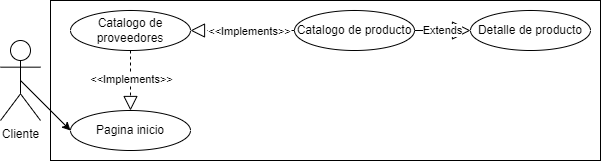

The diagram above was exported from draw.io. Its source (the exported page's mxGraphModel, read from the mxfile embedded in the PNG):
<mxGraphModel dx="841" dy="488" grid="1" gridSize="10" guides="1" tooltips="1" connect="1" arrows="1" fold="1" page="1" pageScale="1" pageWidth="827" pageHeight="1169" math="0" shadow="0">
  <root>
    <mxCell id="0" />
    <mxCell id="1" parent="0" />
    <mxCell id="p7-zzCgKhzncJfI4EdkK-1" value="" style="rounded=0;whiteSpace=wrap;html=1;" vertex="1" parent="1">
      <mxGeometry x="60" y="40" width="550" height="160" as="geometry" />
    </mxCell>
    <mxCell id="p7-zzCgKhzncJfI4EdkK-2" value="Catalogo de proveedores" style="ellipse;whiteSpace=wrap;html=1;" vertex="1" parent="1">
      <mxGeometry x="80" y="50" width="120" height="40" as="geometry" />
    </mxCell>
    <mxCell id="p7-zzCgKhzncJfI4EdkK-3" value="Pagina inicio" style="ellipse;whiteSpace=wrap;html=1;" vertex="1" parent="1">
      <mxGeometry x="80" y="150" width="120" height="40" as="geometry" />
    </mxCell>
    <mxCell id="p7-zzCgKhzncJfI4EdkK-4" value="Catalogo de producto" style="ellipse;whiteSpace=wrap;html=1;" vertex="1" parent="1">
      <mxGeometry x="304" y="50" width="120" height="40" as="geometry" />
    </mxCell>
    <mxCell id="p7-zzCgKhzncJfI4EdkK-7" value="" style="endArrow=block;dashed=1;endFill=0;endSize=12;html=1;rounded=0;entryX=1;entryY=0.5;entryDx=0;entryDy=0;exitX=0;exitY=0.5;exitDx=0;exitDy=0;" edge="1" parent="1" source="p7-zzCgKhzncJfI4EdkK-4" target="p7-zzCgKhzncJfI4EdkK-2">
      <mxGeometry width="160" relative="1" as="geometry">
        <mxPoint x="425" y="164" as="sourcePoint" />
        <mxPoint x="275" y="165" as="targetPoint" />
        <Array as="points" />
      </mxGeometry>
    </mxCell>
    <mxCell id="p7-zzCgKhzncJfI4EdkK-8" value="&amp;lt;&amp;lt;Implements&amp;gt;&amp;gt;" style="edgeLabel;html=1;align=center;verticalAlign=middle;resizable=0;points=[];" connectable="0" vertex="1" parent="p7-zzCgKhzncJfI4EdkK-7">
      <mxGeometry x="0.0545" y="1" relative="1" as="geometry">
        <mxPoint x="10" as="offset" />
      </mxGeometry>
    </mxCell>
    <mxCell id="p7-zzCgKhzncJfI4EdkK-13" value="" style="endArrow=block;dashed=1;endFill=0;endSize=12;html=1;rounded=0;entryX=0.5;entryY=0;entryDx=0;entryDy=0;exitX=0.5;exitY=1;exitDx=0;exitDy=0;" edge="1" parent="1" source="p7-zzCgKhzncJfI4EdkK-2" target="p7-zzCgKhzncJfI4EdkK-3">
      <mxGeometry width="160" relative="1" as="geometry">
        <mxPoint x="360" y="-20" as="sourcePoint" />
        <mxPoint x="210" y="-19" as="targetPoint" />
        <Array as="points" />
      </mxGeometry>
    </mxCell>
    <mxCell id="p7-zzCgKhzncJfI4EdkK-14" value="&amp;lt;&amp;lt;Implements&amp;gt;&amp;gt;" style="edgeLabel;html=1;align=center;verticalAlign=middle;resizable=0;points=[];" connectable="0" vertex="1" parent="p7-zzCgKhzncJfI4EdkK-13">
      <mxGeometry x="0.0545" y="1" relative="1" as="geometry">
        <mxPoint y="-3" as="offset" />
      </mxGeometry>
    </mxCell>
    <mxCell id="p7-zzCgKhzncJfI4EdkK-15" value="" style="endArrow=classic;html=1;rounded=0;entryX=0;entryY=0.5;entryDx=0;entryDy=0;exitX=0.5;exitY=0.5;exitDx=0;exitDy=0;exitPerimeter=0;" edge="1" parent="1" source="p7-zzCgKhzncJfI4EdkK-16" target="p7-zzCgKhzncJfI4EdkK-3">
      <mxGeometry width="50" height="50" relative="1" as="geometry">
        <mxPoint x="80" y="120" as="sourcePoint" />
        <mxPoint x="350" y="170" as="targetPoint" />
      </mxGeometry>
    </mxCell>
    <mxCell id="p7-zzCgKhzncJfI4EdkK-16" value="Cliente" style="shape=umlActor;verticalLabelPosition=bottom;verticalAlign=top;html=1;outlineConnect=0;" vertex="1" parent="1">
      <mxGeometry x="10" y="80" width="40" height="80" as="geometry" />
    </mxCell>
    <mxCell id="p7-zzCgKhzncJfI4EdkK-25" value="Detalle de producto" style="ellipse;whiteSpace=wrap;html=1;" vertex="1" parent="1">
      <mxGeometry x="480" y="50" width="120" height="40" as="geometry" />
    </mxCell>
    <mxCell id="p7-zzCgKhzncJfI4EdkK-26" value="Extends" style="endArrow=block;endSize=16;endFill=0;html=1;rounded=0;exitX=1;exitY=0.5;exitDx=0;exitDy=0;entryX=0;entryY=0.5;entryDx=0;entryDy=0;" edge="1" parent="1" source="p7-zzCgKhzncJfI4EdkK-4" target="p7-zzCgKhzncJfI4EdkK-25">
      <mxGeometry width="160" relative="1" as="geometry">
        <mxPoint x="280" y="-170" as="sourcePoint" />
        <mxPoint x="350" y="-170" as="targetPoint" />
      </mxGeometry>
    </mxCell>
  </root>
</mxGraphModel>